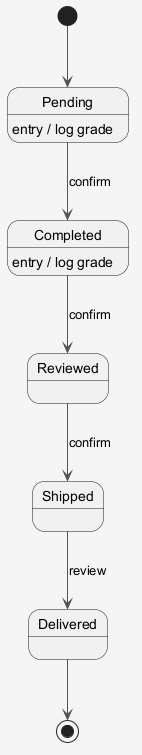

The diagram above was rendered by PlantUML. Its source (embedded in the PNG):
@startuml
skinparam shadowing false
skinparam backgroundColor #F5F5F5
skinparam ArrowColor #555555
[*] --> Pending
Pending --> Completed : confirm
Pending : entry / log grade
Completed --> Reviewed : confirm
Completed : entry / log grade
Reviewed --> Shipped : confirm
Shipped --> Delivered : review
Delivered --> [*]
@enduml